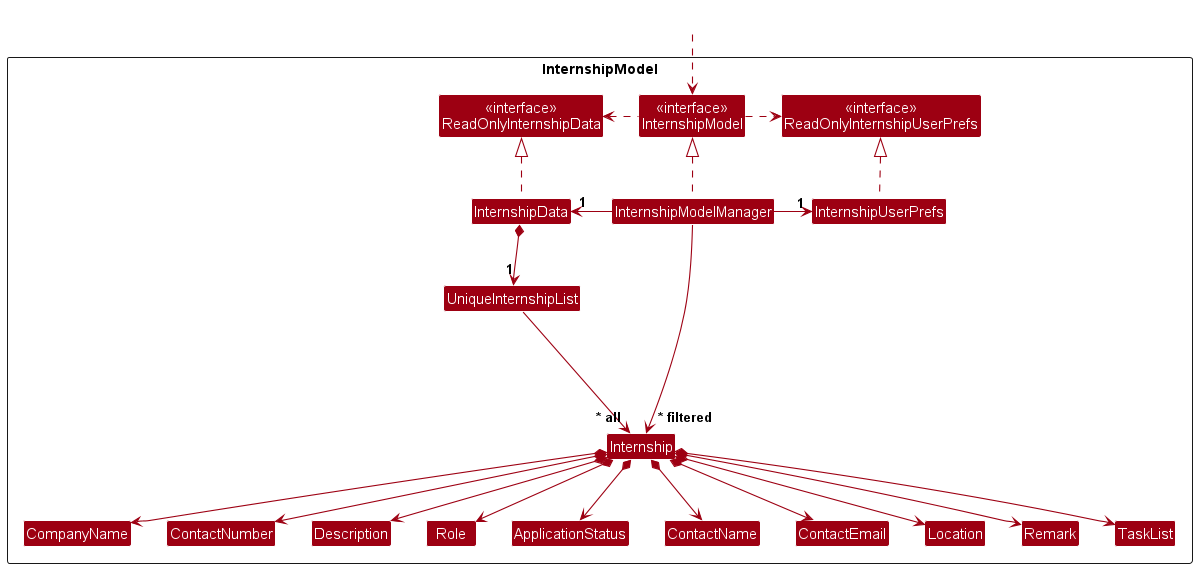

The diagram above was rendered by PlantUML. Its source (embedded in the PNG):
@startuml
!include style.puml
skinparam arrowThickness 1.1
skinparam arrowColor MODEL_COLOR
skinparam classBackgroundColor MODEL_COLOR

Package InternshipModel as ModelPackage <<Rectangle>>{
Class "<<interface>>\nReadOnlyInternshipData" as ReadOnlyInternshipData
Class "<<interface>>\nReadOnlyInternshipUserPrefs" as ReadOnlyInternshipUserPrefs
Class "<<interface>>\nInternshipModel" as InternshipModel
Class InternshipData
Class InternshipModelManager
Class InternshipUserPrefs

Class UniqueInternshipList
Class Internship
Class ApplicationStatus
Class CompanyName
Class ContactName
Class ContactNumber
Class ContactEmail
Class Description
Class Location
Class Role
Class Remark
Class TaskList

Class I #FFFFFF
}

Class HiddenOutside #FFFFFF
HiddenOutside ..> InternshipModel

InternshipData .up.|> ReadOnlyInternshipData

InternshipModelManager .up.|> InternshipModel
InternshipModel .right.> ReadOnlyInternshipUserPrefs
InternshipModel .left.> ReadOnlyInternshipData
InternshipModelManager -left-> "1" InternshipData
InternshipModelManager -right-> "1" InternshipUserPrefs
InternshipUserPrefs .up.|> ReadOnlyInternshipUserPrefs

InternshipData *--> "1" UniqueInternshipList
InternshipModelManager --> "~* filtered" Internship
UniqueInternshipList --> "~* all" Internship
Internship *--> ApplicationStatus
Internship *--> CompanyName
Internship *--> ContactName
Internship *--> ContactNumber
Internship *--> ContactEmail
Internship *--> Description
Internship *--> Location
Internship *--> Role
Internship *--> Remark
Internship *--> TaskList

Internship -[hidden]up--> I
UniqueInternshipList -[hidden]right-> I

CompanyName -[hidden]right-> ContactNumber
ContactNumber -[hidden]right-> Description
Description -[hidden]right-> Role


@enduml